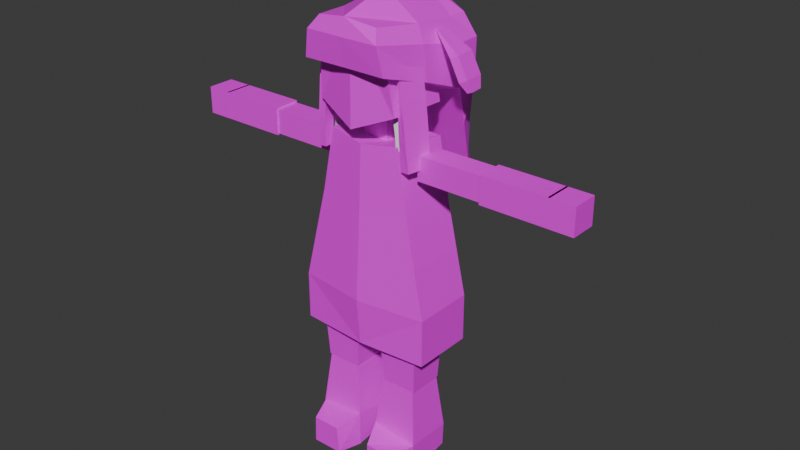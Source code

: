 # Source: Miyako004.blend  (saved by Blender 4.2.66; exported with 4.5.12 LTS)
import bpy
from mathutils import Matrix  # noqa: F401  (used for matrix-valued properties, if any)

bpy.ops.wm.read_factory_settings(use_empty=True)
scene = bpy.context.scene
scene.name = 'Scene'

# ---- collections
col_collection = bpy.data.collections.new('Collection'); scene.collection.children.link(col_collection)
col_export = bpy.data.collections.new('Export'); scene.collection.children.link(col_export)

# ---- images (referenced by path relative to the original .blend; pixels are not part of the script)
import os
ASSET_DIR = os.environ.get("B2B_ASSET_DIR", "")  # directory of the original .blend (textures are referenced by path, not embedded)
HERE = os.path.dirname(os.path.abspath(__file__))  # packed textures are extracted next to this script under _unpacked/

def load_image(name, relpath, width, height, colorspace="sRGB"):
    """Load a texture the original file referenced (path relative to the .blend, or extracted next to this script)."""
    p = next((c for c in (os.path.join(HERE, relpath), os.path.join(ASSET_DIR, relpath)) if relpath and os.path.exists(c)), "")
    if p:
        img = bpy.data.images.load(p, check_existing=True)
        img.name = name
    else:  # same state as the original file: an image datablock whose file is absent (Cycles renders it pink)
        img = bpy.data.images.new(name, width, height)
        img.source = "FILE"
        img.filepath = "//" + (relpath or name)
    img.colorspace_settings.name = colorspace
    return img
img_miyakobody = load_image('MiyakoBody', 'MiyakoBody.png', 1024, 1024, 'sRGB')

# ---- materials (node trees are filled in below, after node groups)
mat_material_miyakomain = bpy.data.materials.new('Material.MiyakoMain')

# ---- material node trees
mat_material_miyakomain.use_nodes = True; mat_material_miyakomain.node_tree.nodes.clear()
_N = mat_material_miyakomain.node_tree.nodes; _L = mat_material_miyakomain.node_tree.links
n0 = _N.new('ShaderNodeBsdfPrincipled'); n0.name = 'Principled BSDF'; n0.location = (10, 300)
n1 = _N.new('ShaderNodeOutputMaterial'); n1.name = 'Material Output'; n1.location = (300, 300)
n2 = _N.new('ShaderNodeTexImage'); n2.name = 'Image Texture'; n2.location = (-280, 280)
n2.image = img_miyakobody
_L.new(n0.outputs[0], n1.inputs[0])
_L.new(n2.outputs[0], n0.inputs[0])
n1.is_active_output = True

# ---- world
world_world = bpy.data.worlds.new('World'); scene.world = world_world
world_world.use_nodes = True; world_world.node_tree.nodes.clear()
_N = world_world.node_tree.nodes; _L = world_world.node_tree.links
n0 = _N.new('ShaderNodeOutputWorld'); n0.name = 'World Output'; n0.location = (300, 300)
n1 = _N.new('ShaderNodeBackground'); n1.name = 'Background'; n1.location = (10, 300)
n1.inputs[0].default_value = (0.05088, 0.05088, 0.05088, 1.0)
_L.new(n1.outputs[0], n0.inputs[0])
n0.is_active_output = True
world_world.color = (0.05088, 0.05088, 0.05088)
world_world.sun_shadow_jitter_overblur = 0.0

# ---- meshes
me_plane_003 = bpy.data.meshes.new('Plane.003')
me_plane_003.from_pydata([(0.08264, 0.9295, 0.05688), (0.08339, 0.9291, 0.05621), (0.0, 1.213, 0.02534), (0.0, 1.217, 0.01614), (0.06847, 1.165, 0.06061), (0.1011, 1.108, 0.06936), (0.1077, 1.109, 0.004143), (0.08661, 1.186, -0.004093), (0.08364, 0.9286, 0.05722), (0.0, 1.219, 0.02392), (0.1067, 1.108, 0.04353), (0.09903, 1.188, 0.02558), (0.1117, 1.015, 0.06984), (0.132, 1.011, 0.01731), (0.1417, 1.008, 0.04803), (0.1163, 0.9639, 0.02811), (0.1009, 0.9656, 0.06355), (0.1139, 0.9601, 0.04731)], [], [(11, 7, 3, 9), (14, 13, 6, 10), (10, 6, 7, 11), (5, 10, 11, 4), (12, 14, 10, 5), (4, 11, 9, 2), (16, 17, 14, 12), (17, 15, 13, 14), (8, 1, 15, 17), (0, 8, 17, 16)])
me_plane_003.polygons.foreach_set('use_smooth', [True] * 10)
_k = {(5, 12): 1.0, (1, 8): 1.0, (3, 7): 1.0, (2, 4): 1.0, (4, 5): 1.0, (1, 15): 1.0, (6, 7): 1.0, (0, 8): 1.0, (12, 16): 1.0, (6, 13): 1.0, (13, 15): 1.0, (0, 16): 1.0}
me_plane_003.attributes.new('crease_edge', 'FLOAT', 'EDGE').data.foreach_set('value', [_k.get((min(e.vertices), max(e.vertices)), 0.0) for e in me_plane_003.edges])
_uv = me_plane_003.uv_layers.new(name='UVMap')
_uv.uv.foreach_set('vector', [0.5, 0.6667, 1.0, 0.6667, 1.0, 1.0, 0.5, 1.0, 0.5, 0.1595, 1.0, 0.1595, 1.0, 0.3333, 0.5, 0.3333, 0.5, 0.3333, 1.0, 0.3333, 1.0, 0.6667, 0.5, 0.6667, 0.0, 0.3333, 0.5, 0.3333, 0.5, 0.6667, 0.0, 0.6667, 0.0, 0.1595, 0.5, 0.1595, 0.5, 0.3333, 0.0, 0.3333, 0.0, 0.6667, 0.5, 0.6667, 0.5, 1.0, 0.0, 1.0, 0.0, 0.07975, 0.5, 0.07975, 0.5, 0.1595, 0.0, 0.1595, 0.5, 0.07975, 1.0, 0.07975, 1.0, 0.1595, 0.5, 0.1595, 0.5, 0.0, 1.0, 0.0, 1.0, 0.07975, 0.5, 0.07975, 0.0, 0.0, 0.5, 0.0, 0.5, 0.07975, 0.0, 0.07975])
me_plane_003.update()
me_cube_001 = bpy.data.meshes.new('Cube.001')
me_cube_001.from_pydata([(0.2115, -0.08316, 0.5448), (0.1115, -0.06784, 1.024), (0.2115, 0.1064, 0.5448), (0.1309, 0.08856, 1.013), (0.04059, -0.0234, 0.9472), (0.04059, -0.0234, 1.087), (0.04059, 0.06997, 0.9472), (0.04059, 0.06997, 1.087), (0.1237, -0.09417, 1.113), (0.1005, -0.1159, 1.336), (0.1222, 0.09529, 1.104), (0.09958, 0.08248, 1.329), (0.05028, -0.05524, 0.2738), (0.03555, -0.06997, 0.5596), (0.05028, 0.05524, 0.2738), (0.03555, 0.06997, 0.5596), (0.1608, -0.05524, 0.2738), (0.1755, -0.06997, 0.5596), (0.1608, 0.05524, 0.2738), (0.1755, 0.06997, 0.5596), (0.03315, -0.06997, 0.005985), (0.04885, -0.05428, 0.2712), (0.03315, 0.06997, 0.0268), (0.04885, 0.05428, 0.2712), (0.1731, -0.06997, 0.005985), (0.1574, -0.05428, 0.2712), (0.1731, 0.06997, 0.0268), (0.1574, 0.05428, 0.2712), (0.0, 0.1505, 0.5448), (0.0, 0.1064, 1.009), (0.0, -0.1109, 0.5448), (0.0, -0.08316, 1.009), (0.0, 0.06997, 0.9472), (0.0, 0.06997, 1.087), (0.0, -0.0234, 0.9472), (0.0, -0.0234, 1.087), (0.0, 0.09806, 1.061), (0.0, 0.1421, 1.319), (0.0, -0.1207, 1.061), (0.0, -0.1159, 1.336), (0.1543, -0.0366, 0.9302), (0.1543, -0.0366, 1.003), (0.1543, 0.0366, 0.9302), (0.1543, 0.0366, 1.003), (0.3579, -0.0366, 0.9302), (0.3579, -0.0366, 1.003), (0.3579, 0.0366, 0.9302), (0.3579, 0.0366, 1.003), (0.3542, -0.04088, 0.9259), (0.3542, -0.04088, 1.008), (0.3542, 0.04088, 0.9259), (0.3542, 0.04088, 1.008), (0.5578, -0.04088, 0.9259), (0.5578, -0.04088, 1.008), (0.5578, 0.04088, 0.9259), (0.5578, 0.04088, 1.008), (0.5521, -0.041, 0.9258), (0.5521, -0.041, 1.008), (0.5521, 0.041, 0.9258), (0.5521, 0.041, 1.008), (0.6312, -0.041, 0.9258), (0.6312, -0.041, 1.008), (0.6312, 0.041, 0.9258), (0.6312, 0.041, 1.008), (0.2115, -0.08316, 0.3996), (0.2115, 0.1064, 0.3996), (0.0, -0.09901, 0.3996), (0.0, 0.1936, 0.3996), (0.0, -0.07578, 0.4425), (0.0, -0.07578, 0.5787), (0.0, 0.06416, 0.4425), (0.0, 0.06416, 0.5787), (0.08254, -0.07578, 0.4425), (0.1685, -0.07578, 0.5787), (0.08254, 0.06416, 0.4425), (0.1685, 0.06416, 0.5787), (0.1299, -0.1415, 1.233), (0.09392, -0.1237, 1.349), (0.1588, 0.1336, 1.139), (0.1238, 0.132, 1.326), (0.0, 0.2024, 1.075), (0.0, 0.169, 1.393), (0.0, -0.14, 1.233), (0.0, -0.1356, 1.363), (0.0, -0.07578, 0.4425), (0.0, -0.07578, 0.5787), (0.0, 0.06416, 0.4425), (0.0, 0.06416, 0.5787), (0.08254, -0.07578, 0.4425), (0.1685, -0.07578, 0.5787), (0.08254, 0.06416, 0.4425), (0.1685, 0.06416, 0.5787), (0.0, 0.2297, 1.363), (0.1262, 0.184, 1.328), (0.1588, 0.1943, 1.139), (0.0, 0.2563, 1.134), (0.1576, 0.2101, 0.8258), (0.0, 0.2457, 0.7681), (0.0, 0.3064, 0.7681), (0.07502, 0.2769, 0.7955), (0.1482, 0.009737, 1.186), (0.1236, 0.0003679, 1.337), (0.0, 0.01666, 1.408), (0.0, 0.03116, 1.154), (0.1321, -0.07603, 0.963), (0.1226, -0.08014, 1.269), (0.1321, -0.002835, 0.963), (0.1321, -0.002835, 1.268), (0.1562, -0.07603, 0.963), (0.1256, -0.08412, 1.269), (0.1693, -0.002835, 0.963), (0.1411, -0.00827, 1.269), (0.03096, -0.07217, 0.1201), (0.03152, 0.07161, 0.09627), (0.1748, 0.07172, 0.1011), (0.1748, -0.07172, 0.1011), (0.1465, -0.1437, 0.09278), (0.1512, -0.1422, 0.005985), (0.05504, -0.1422, 0.005985), (0.05977, -0.1437, 0.09278), (0.0399, -0.06322, 0.1956), (0.04018, 0.06294, 0.1837), (0.1661, 0.063, 0.1862), (0.1661, -0.063, 0.1862), (0.1641, 0.1481, 1.037), (0.1694, 0.1625, 0.9344), (0.1072, 0.2491, 0.9212), (0.1278, 0.223, 1.031), (0.0, 0.2168, 0.9728), (0.0, 0.2313, 0.8705), (0.0, 0.2892, 0.8997), (0.0, 0.2723, 1.02), (0.1596, 0.1336, 1.263), (0.1137, -0.1495, 1.314), (0.0, -0.1502, 1.314), (0.1571, 0.202, 1.263), (0.0, 0.2522, 1.275), (0.1476, -0.006179, 1.29), (0.1271, -0.0793, 1.05), (0.1236, -0.08037, 1.152), (0.1302, -0.0003185, 1.151), (0.13, -0.0004908, 1.05), (0.1545, -0.004438, 1.152), (0.1637, -0.002438, 1.05), (0.139, -0.08371, 1.153), (0.1494, -0.08084, 1.05), (0.1587, 0.09471, 0.8249), (0.1855, 0.1007, 0.6824), (0.146, -0.07312, 0.8323), (0.1793, -0.07823, 0.686), (0.0, -0.09271, 0.8219), (0.0, -0.1019, 0.681), (0.0, 0.1216, 0.8219), (0.0, 0.1363, 0.681), (0.1453, 0.08324, 1.312), (0.1452, 0.04735, 1.315), (0.155, 0.08368, 1.295), (0.1518, 0.04556, 1.302), (0.2169, 0.09947, 1.265), (0.2224, 0.03535, 1.265), (0.1856, 0.1003, 1.249), (0.1989, 0.03217, 1.255), (0.2458, 0.1013, 1.206), (0.2513, 0.03717, 1.206), (0.2145, 0.1021, 1.19), (0.2278, 0.03398, 1.195), (0.2556, 0.08972, 1.174), (0.259, 0.05003, 1.174), (0.2362, 0.09021, 1.164), (0.2444, 0.04805, 1.168)], [], [(152, 29, 3, 146), (146, 3, 1, 148), (2, 0, 64, 65), (32, 33, 7, 6), (6, 7, 5, 4), (32, 6, 4, 34), (36, 37, 11, 10), (10, 11, 9, 8), (36, 10, 8, 38), (12, 13, 15, 14), (14, 15, 19, 18), (18, 19, 17, 16), (16, 17, 13, 12), (14, 18, 16, 12), (19, 15, 13, 17), (120, 21, 23, 121), (121, 23, 27, 122), (122, 27, 25, 123), (123, 25, 21, 120), (22, 26, 24, 20), (27, 23, 21, 25), (8, 9, 39, 38), (11, 37, 39, 9), (4, 5, 35, 34), (7, 33, 35, 5), (148, 1, 31, 150), (3, 29, 31, 1), (40, 41, 43, 42), (42, 43, 47, 46), (46, 47, 45, 44), (44, 45, 41, 40), (42, 46, 44, 40), (47, 43, 41, 45), (48, 49, 51, 50), (50, 51, 55, 54), (54, 55, 53, 52), (52, 53, 49, 48), (50, 54, 52, 48), (55, 51, 49, 53), (56, 57, 59, 58), (58, 59, 63, 62), (62, 63, 61, 60), (60, 61, 57, 56), (58, 62, 60, 56), (63, 59, 57, 61), (68, 69, 71, 70), (28, 2, 65, 67), (0, 30, 66, 64), (70, 71, 75, 74), (74, 75, 73, 72), (72, 73, 69, 68), (70, 74, 72, 68), (75, 71, 69, 73), (81, 79, 93, 92), (137, 101, 77, 133), (103, 100, 76, 82), (133, 77, 83, 134), (101, 102, 83, 77), (84, 85, 87, 86), (86, 87, 91, 90), (90, 91, 89, 88), (88, 89, 85, 84), (86, 90, 88, 84), (91, 87, 85, 89), (136, 92, 93, 135), (132, 78, 94, 135), (126, 125, 96, 99), (96, 97, 98, 99), (125, 129, 97, 96), (130, 126, 99, 98), (79, 81, 102, 101), (80, 78, 100, 103), (132, 79, 101, 137), (139, 105, 107, 140), (140, 107, 111, 142), (142, 111, 109, 144), (144, 109, 105, 139), (106, 110, 108, 104), (111, 107, 105, 109), (20, 24, 117, 118), (26, 114, 115, 24), (22, 113, 114, 26), (20, 112, 113, 22), (117, 116, 119, 118), (115, 112, 119, 116), (24, 115, 116, 117), (112, 20, 118, 119), (115, 123, 120, 112), (114, 122, 123, 115), (113, 121, 122, 114), (112, 120, 121, 113), (95, 94, 127, 131), (131, 127, 126, 130), (78, 80, 128, 124), (124, 128, 129, 125), (94, 78, 124, 127), (127, 124, 125, 126), (78, 132, 137, 100), (79, 132, 135, 93), (95, 136, 135, 94), (76, 133, 134, 82), (100, 137, 133, 76), (108, 145, 138, 104), (145, 144, 139, 138), (110, 143, 145, 108), (143, 142, 144, 145), (106, 141, 143, 110), (141, 140, 142, 143), (104, 138, 141, 106), (138, 139, 140, 141), (0, 149, 151, 30), (149, 148, 150, 151), (2, 147, 149, 0), (147, 146, 148, 149), (28, 153, 147, 2), (153, 152, 146, 147), (156, 157, 155, 154), (161, 160, 164, 165), (157, 156, 160, 161), (156, 154, 158, 160), (155, 157, 161, 159), (154, 155, 159, 158), (163, 165, 169, 167), (160, 158, 162, 164), (159, 161, 165, 163), (158, 159, 163, 162), (168, 166, 167, 169), (162, 163, 167, 166), (165, 164, 168, 169), (164, 162, 166, 168)])
_uv = me_cube_001.uv_layers.new(name='UVMap')
_uv.uv.foreach_set('vector', [0.364, 0.09582, 0.364, 0.0, 0.4471, 5.354e-05, 0.4663, 0.09589, 0.5028, 0.09681, 0.5029, 0.0002336, 0.6274, 2.418e-09, 0.6273, 0.09657, 0.5026, 0.2803, 0.6271, 0.2801, 0.6274, 0.3755, 0.5029, 0.3757, 0.456, 0.7967, 0.456, 0.7047, 0.5019, 0.7048, 0.5019, 0.7967, 0.4253, 0.9735, 0.4253, 0.8816, 0.4866, 0.8816, 0.4866, 0.9735, 0.5019, 0.858, 0.456, 0.8582, 0.456, 0.7969, 0.5019, 0.7967, 0.7208, 0.5601, 0.735, 0.3912, 0.8034, 0.3912, 0.8034, 0.5398, 5.37e-09, 0.7331, 0.0002276, 0.5846, 0.13, 0.5723, 0.1227, 0.7233, 0.08563, 0.8734, 0.003648, 0.8703, 0.0002069, 0.7473, 0.08563, 0.7331, 0.5026, 0.7667, 0.5026, 0.6086, 0.5946, 0.6085, 0.5946, 0.7667, 0.7193, 0.7894, 0.7193, 0.6313, 0.8111, 0.6313, 0.8111, 0.7895, 0.6274, 0.7893, 0.6274, 0.6313, 0.7193, 0.6314, 0.7193, 0.7894, 0.364, 0.7709, 0.364, 0.6128, 0.4559, 0.6128, 0.4559, 0.7709, 0.9028, 0.7231, 0.8111, 0.7234, 0.8111, 0.6316, 0.9028, 0.6313, 0.9378, 0.09195, 0.846, 0.09203, 0.846, 8.399e-05, 0.9378, -1.142e-08, 0.0451, 0.4603, 0.04276, 0.4107, 0.1423, 0.4084, 0.1423, 0.4659, 0.2242, 0.6705, 0.2227, 0.6131, 0.322, 0.6131, 0.3208, 0.6689, 0.2218, 0.4671, 0.2218, 0.4113, 0.3212, 0.4138, 0.3186, 0.4695, 0.7467, 0.09377, 0.7456, 0.03798, 0.8451, 0.03798, 0.8439, 0.08765, 0.8364, 0.2765, 0.7447, 0.2769, 0.7447, 0.185, 0.8364, 0.1847, 0.8449, 0.3773, 0.7456, 0.3774, 0.7456, 0.2778, 0.8449, 0.2777, 0.1227, 0.7233, 0.1476, 0.5723, 0.2136, 0.5723, 0.2136, 0.7532, 0.2078, 0.5008, 0.1427, 0.5401, 0.1423, 0.3704, 0.2082, 0.3704, 0.4559, 0.7047, 0.4559, 0.6128, 0.5019, 0.6128, 0.5019, 0.7047, 0.94, 0.371, 0.8941, 0.371, 0.8941, 0.3097, 0.94, 0.3097, 0.2615, 0.09585, 0.2807, 2.16e-05, 0.364, 0.0, 0.364, 0.09582, 0.2132, 0.8778, 0.13, 0.8779, 0.13, 0.7533, 0.2132, 0.7532, 0.8983, 0.9712, 0.8983, 0.9231, 0.9464, 0.9231, 0.9464, 0.9712, 0.9478, 0.1759, 0.9959, 0.1759, 0.9959, 0.3093, 0.9478, 0.3094, 0.94, 0.3097, 0.988, 0.3097, 0.988, 0.3577, 0.94, 0.3578, 0.3593, 0.9074, 0.3112, 0.9074, 0.3112, 0.7736, 0.3593, 0.7736, 0.952, 0.923, 0.952, 0.7895, 1.0, 0.7897, 1.0, 0.9232, 0.9437, 0.5248, 0.9437, 0.3912, 0.9918, 0.3913, 0.9918, 0.5249, 0.846, 0.1458, 0.846, 0.09204, 0.8997, 0.09203, 0.8997, 0.1458, 0.9378, 3.463e-05, 0.9915, 1.439e-08, 0.9915, 0.1335, 0.9378, 0.1335, 0.8542, 0.5752, 0.9079, 0.5752, 0.9079, 0.6289, 0.8542, 0.6289, 0.9478, 0.3097, 0.8941, 0.3096, 0.8941, 0.1759, 0.9478, 0.1759, 0.9028, 0.7648, 0.9028, 0.6313, 0.9565, 0.6315, 0.9565, 0.765, 0.8983, 0.9231, 0.8983, 0.7895, 0.952, 0.7895, 0.952, 0.9231, 0.7208, 0.614, 0.7208, 0.5602, 0.7747, 0.5601, 0.7747, 0.614, 0.3112, 0.9613, 0.3112, 0.9074, 0.3631, 0.9074, 0.3631, 0.9613, 0.8111, 0.7235, 0.8649, 0.7234, 0.8649, 0.7773, 0.8111, 0.7774, 0.7735, 0.9539, 0.7735, 0.9, 0.8255, 0.9, 0.8255, 0.9538, 0.8774, 0.9538, 0.8255, 0.954, 0.8255, 0.9002, 0.8774, 0.9, 0.6793, 0.954, 0.6274, 0.954, 0.6274, 0.9001, 0.6793, 0.9001, 0.9437, 0.4832, 0.8542, 0.4832, 0.8542, 0.3912, 0.9437, 0.3912, 0.364, 0.2779, 0.5026, 0.278, 0.5026, 0.3735, 0.364, 0.3734, 0.2251, 0.2779, 0.364, 0.2779, 0.364, 0.3734, 0.2251, 0.3734, 0.7193, 0.7896, 0.8088, 0.7895, 0.8088, 0.9, 0.7193, 0.8437, 3.092e-08, 0.8745, 0.0869, 0.8734, 0.0869, 0.9654, 3.231e-08, 0.9665, 0.3112, 0.8279, 0.2218, 0.8843, 0.2218, 0.7736, 0.3112, 0.7736, 0.2759, 0.9762, 0.2218, 0.9764, 0.2218, 0.8845, 0.2759, 0.8843, 0.5026, 0.8773, 0.5026, 0.7667, 0.5946, 0.7668, 0.5946, 0.8773, 0.6274, 0.5911, 0.7208, 0.569, 0.7206, 0.6089, 0.6283, 0.6313, 0.1338, 0.07278, 0.1273, 0.01481, 0.2152, 0.01008, 0.2213, 0.06639, 0.6074, 0.4964, 0.5077, 0.491, 0.5123, 0.4046, 0.6025, 0.4069, 0.1629, 0.9808, 0.13, 0.972, 0.13, 0.9042, 0.1629, 0.9043, 0.7204, 0.4804, 0.6274, 0.4921, 0.6297, 0.3912, 0.6974, 0.3916, 0.9437, 0.5752, 0.8542, 0.5752, 0.8542, 0.4832, 0.9437, 0.4832, 0.8088, 0.7896, 0.8983, 0.7895, 0.8983, 0.9, 0.8088, 0.8437, 0.5026, 0.8784, 0.5895, 0.8773, 0.5895, 0.9693, 0.5026, 0.9704, 0.7169, 0.8436, 0.6274, 0.9001, 0.6274, 0.7894, 0.7169, 0.7894, 0.7735, 0.9918, 0.7193, 0.992, 0.7193, 0.9002, 0.7735, 0.9, 0.364, 0.8815, 0.364, 0.7709, 0.4559, 0.771, 0.4559, 0.8816, 0.6275, 0.06393, 0.6274, 1.202e-08, 0.7204, 0.01439, 0.7258, 0.06507, 0.05392, 0.07931, 0.05717, 0.1632, 0.01239, 0.1666, 0.01365, 0.08347, 0.0102, 0.3115, 0.06238, 0.2975, 0.06487, 0.3615, 0.009148, 0.3814, 0.3437, 0.5938, 0.3598, 0.7014, 0.3228, 0.7163, 0.3228, 0.662, 0.364, 0.5084, 0.4781, 0.5455, 0.4816, 0.6128, 0.3808, 0.5815, 0.6275, 0.3161, 0.6989, 0.2937, 0.6778, 0.3726, 0.6274, 0.3912, 0.7208, 0.569, 0.6274, 0.5911, 0.6274, 0.4921, 0.7204, 0.4804, 0.608, 0.6085, 0.5026, 0.5583, 0.5077, 0.491, 0.6074, 0.4964, 0.05392, 0.07931, 0.05138, 0.01386, 0.1273, 0.01481, 0.1338, 0.07278, 0.8044, 0.468, 0.8034, 0.3912, 0.8542, 0.3921, 0.8542, 0.4685, 0.6057, 0.6849, 0.6126, 0.6089, 0.6188, 0.6085, 0.6188, 0.6856, 0.846, 0.2535, 0.8461, 0.1765, 0.8941, 0.1759, 0.8941, 0.2526, 0.4816, 0.4512, 0.4816, 0.3744, 0.4878, 0.3735, 0.4915, 0.4501, 0.3472, 0.7643, 0.3228, 0.7644, 0.3314, 0.7163, 0.3472, 0.7163, 0.2144, 0.4187, 0.2082, 0.4216, 0.2082, 0.3704, 0.2145, 0.3705, 0.8364, 0.1847, 0.7447, 0.185, 0.7447, 0.1377, 0.8364, 0.1373, 0.2218, 0.5716, 0.2218, 0.5229, 0.316, 0.5252, 0.3137, 0.5739, 0.2269, 0.7736, 0.2257, 0.728, 0.3196, 0.7248, 0.3186, 0.7736, 0.05033, 0.5712, 0.04744, 0.51, 0.1423, 0.5234, 0.1423, 0.569, 0.4253, 0.975, 0.3819, 0.976, 0.3819, 0.882, 0.4253, 0.883, 0.9476, 0.6211, 0.9437, 0.5249, 0.9907, 0.5236, 0.9907, 0.6209, 0.3137, 0.5739, 0.316, 0.5252, 0.3631, 0.5319, 0.3611, 0.5751, 0.04744, 0.51, 0.05033, 0.5712, 0.002887, 0.5723, 0.0008446, 0.529, 0.7478, 0.1496, 0.7467, 0.09377, 0.8439, 0.08765, 0.8428, 0.1373, 0.2218, 0.5229, 0.2218, 0.4671, 0.3186, 0.4695, 0.316, 0.5252, 0.2257, 0.728, 0.2242, 0.6705, 0.3208, 0.6689, 0.3196, 0.7248, 0.04744, 0.51, 0.0451, 0.4603, 0.1423, 0.4659, 0.1423, 0.5234, 0.6276, 0.1658, 0.7345, 0.1458, 0.7122, 0.2196, 0.6275, 0.2409, 0.6275, 0.2409, 0.7122, 0.2196, 0.6989, 0.2937, 0.6275, 0.3161, 0.364, 0.3735, 0.4712, 0.4109, 0.4746, 0.4782, 0.364, 0.4409, 0.364, 0.4409, 0.4746, 0.4782, 0.4781, 0.5455, 0.364, 0.5084, 0.01239, 0.1666, 0.05717, 0.1632, 0.05981, 0.2311, 0.01129, 0.2394, 0.01129, 0.2394, 0.05981, 0.2311, 0.06238, 0.2975, 0.0102, 0.3115, 0.05717, 0.1632, 0.05392, 0.07931, 0.1338, 0.07278, 0.1411, 0.1469, 0.05138, 0.01386, 0.05392, 0.07931, 0.01365, 0.08347, 0.01318, 0.0157, 0.6276, 0.1658, 0.6275, 0.06393, 0.7258, 0.06507, 0.7345, 0.1458, 0.2154, 0.9879, 0.1629, 0.974, 0.1629, 0.8974, 0.2154, 0.8975, 0.1411, 0.1469, 0.1338, 0.07278, 0.2213, 0.06639, 0.2251, 0.1508, 0.4816, 0.5756, 0.4816, 0.5183, 0.4946, 0.5171, 0.4973, 0.5744, 0.4816, 0.5183, 0.4816, 0.4512, 0.4915, 0.4501, 0.4946, 0.5171, 0.8458, 0.3782, 0.8459, 0.3207, 0.8941, 0.3197, 0.8941, 0.377, 0.8459, 0.3207, 0.846, 0.2535, 0.8941, 0.2526, 0.8941, 0.3197, 0.5946, 0.8083, 0.5997, 0.7514, 0.6188, 0.7529, 0.6188, 0.8105, 0.5997, 0.7514, 0.6057, 0.6849, 0.6188, 0.6856, 0.6188, 0.7529, 0.8061, 0.5923, 0.8053, 0.535, 0.8542, 0.5352, 0.8542, 0.5923, 0.8053, 0.535, 0.8044, 0.468, 0.8542, 0.4685, 0.8542, 0.5352, 0.2251, 0.2779, 0.243, 0.1885, 0.364, 0.1885, 0.364, 0.2779, 0.243, 0.1885, 0.2615, 0.09585, 0.364, 0.09582, 0.364, 0.1885, 0.5026, 0.2803, 0.5027, 0.1902, 0.6272, 0.1899, 0.6271, 0.2801, 0.5027, 0.1902, 0.5028, 0.09681, 0.6273, 0.09657, 0.6272, 0.1899, 0.364, 0.2779, 0.364, 0.1885, 0.4848, 0.1885, 0.5026, 0.278, 0.364, 0.1885, 0.364, 0.09582, 0.4663, 0.09589, 0.4848, 0.1885, 0.05392, 0.07931, 0.1338, 0.07278, 0.1273, 0.01481, 0.05138, 0.01386, 0.1338, 0.07278, 0.05392, 0.07931, 0.05392, 0.07931, 0.1338, 0.07278, 0.1338, 0.07278, 0.05392, 0.07931, 0.05392, 0.07931, 0.1338, 0.07278, 0.05392, 0.07931, 0.05138, 0.01386, 0.05138, 0.01386, 0.05392, 0.07931, 0.1273, 0.01481, 0.1338, 0.07278, 0.1338, 0.07278, 0.1273, 0.01481, 0.05138, 0.01386, 0.1273, 0.01481, 0.1273, 0.01481, 0.05138, 0.01386, 0.1273, 0.01481, 0.1338, 0.07278, 0.1338, 0.07278, 0.1273, 0.01481, 0.05392, 0.07931, 0.05138, 0.01386, 0.05138, 0.01386, 0.05392, 0.07931, 0.1273, 0.01481, 0.1338, 0.07278, 0.1338, 0.07278, 0.1273, 0.01481, 0.05138, 0.01386, 0.1273, 0.01481, 0.1273, 0.01481, 0.05138, 0.01386, 0.05392, 0.07931, 0.05138, 0.01386, 0.1273, 0.01481, 0.1338, 0.07278, 0.05138, 0.01386, 0.1273, 0.01481, 0.1273, 0.01481, 0.05138, 0.01386, 0.1338, 0.07278, 0.05392, 0.07931, 0.05392, 0.07931, 0.1338, 0.07278, 0.05392, 0.07931, 0.05138, 0.01386, 0.05138, 0.01386, 0.05392, 0.07931])
me_cube_001.materials.append(mat_material_miyakomain)
me_cube_001.update()
arm_armature = bpy.data.armatures.new('Armature')  # bones are not reproduced

# ---- objects
ob_armature = bpy.data.objects.new('Armature', arm_armature)
ob_plane_002 = bpy.data.objects.new('Plane.002', me_plane_003)
ob_cube = bpy.data.objects.new('Cube', me_cube_001)

# ---- transforms, parenting, visibility, modifiers, constraints
ob_armature.location = (0.0, 0.0, 0.0)
ob_armature.show_in_front = True
ob_plane_002.location = (0.0, 0.0, 0.0)
ob_plane_002.rotation_euler = (1.571, -0.0, 0.0)
_m = ob_plane_002.modifiers.new('Mirror', 'MIRROR')
_m.use_clip = True
_m = ob_plane_002.modifiers.new('Subdivision', 'SUBSURF')
ob_cube.parent = ob_armature
ob_cube.location = (0.0, 0.0, 0.0)
_vg = ob_cube.vertex_groups.new(name='root')
_vg = ob_cube.vertex_groups.new(name='Pelvis')
_vg.add([0, 2, 28, 30, 64, 65, 66, 67, 68, 69, 70, 71, 72, 73, 74, 75, 84, 85, 86, 87, 88, 89, 90, 91], 1.0, 'REPLACE')
_vg = ob_cube.vertex_groups.new(name='UpperLeg.L')
_vg.add([12, 13, 14, 15, 16, 17, 18, 19, 65], 1.0, 'REPLACE')
_vg = ob_cube.vertex_groups.new(name='LowerLeg.L')
_vg.add([20, 21, 22, 23, 24, 25, 26, 27, 112, 113, 114, 115, 116, 117, 118, 119, 120, 121, 122, 123], 1.0, 'REPLACE')
_vg = ob_cube.vertex_groups.new(name='Spine1')
_vg.add([147, 149, 151, 153], 1.0, 'REPLACE')
_vg = ob_cube.vertex_groups.new(name='Spine2')
_vg.add([146, 148, 150, 152], 1.0, 'REPLACE')
_vg = ob_cube.vertex_groups.new(name='Spine3')
_vg.add([29, 31], 1.0, 'REPLACE')
_vg = ob_cube.vertex_groups.new(name='Neck')
_vg.add([4, 5, 6, 7, 8, 9, 10, 11, 32, 33, 34, 35, 36, 37, 38, 39], 1.0, 'REPLACE')
_vg = ob_cube.vertex_groups.new(name='Head')
_vg.add([76, 77, 78, 79, 80, 81, 82, 83, 92, 93, 94, 95, 100, 101, 102, 103, 105, 107, 109, 111, 132, 133, 134, 135, 136, 137, 154, 155, 156, 157, 158, 159, 160, 161, 162, 163, 164, 165, 166, 167, 168, 169], 1.0, 'REPLACE')
_vg = ob_cube.vertex_groups.new(name='HairLeftTail2')
_vg.add([95, 124, 127, 128, 131], 1.0, 'REPLACE')
_vg = ob_cube.vertex_groups.new(name='HairTail2')
_vg.add([125, 126, 129, 130], 1.0, 'REPLACE')
_vg = ob_cube.vertex_groups.new(name='HairTail3')
_vg.add([96, 97, 98, 99], 1.0, 'REPLACE')
_vg = ob_cube.vertex_groups.new(name='HairSide1.L')
_vg.add([139, 140, 142, 144], 1.0, 'REPLACE')
_vg = ob_cube.vertex_groups.new(name='HairSide2.L')
for _i, _w in zip([104, 106, 108, 110, 138, 141, 143, 145], [0.0, 0.0, 0.0, 0.0, 1.0, 1.0, 1.0, 1.0]): _vg.add([_i], _w, 'REPLACE')
_vg = ob_cube.vertex_groups.new(name='HairSide3.L')
_vg.add([104, 106, 108, 110], 1.0, 'REPLACE')
_vg = ob_cube.vertex_groups.new(name='Clavicle.L')
_vg.add([1, 3], 1.0, 'REPLACE')
_vg = ob_cube.vertex_groups.new(name='UpperArm.L')
_vg.add([40, 41, 42, 43, 44, 45, 46, 47], 1.0, 'REPLACE')
_vg = ob_cube.vertex_groups.new(name='LowerArm.L')
_vg.add([48, 49, 50, 51, 52, 53, 54, 55], 1.0, 'REPLACE')
_vg = ob_cube.vertex_groups.new(name='Hand.L')
_vg.add([56, 57, 58, 59, 60, 61, 62, 63], 1.0, 'REPLACE')
_vg = ob_cube.vertex_groups.new(name='Clavicle.R')
_vg = ob_cube.vertex_groups.new(name='UpperArm.R')
_vg = ob_cube.vertex_groups.new(name='LowerArm.R')
_vg = ob_cube.vertex_groups.new(name='Hand.R')
_vg = ob_cube.vertex_groups.new(name='UpperLeg.R')
_vg = ob_cube.vertex_groups.new(name='LowerLeg.R')
_vg = ob_cube.vertex_groups.new(name='HairSide1.R')
_vg = ob_cube.vertex_groups.new(name='HairSide2.R')
_vg = ob_cube.vertex_groups.new(name='HairSide3.R')
_vg = ob_cube.vertex_groups.new(name='LeftOnly')
_vg.add([154, 155, 156, 157, 158, 159, 160, 161, 162, 163, 164, 165, 166, 167, 168, 169], 1.0, 'REPLACE')
_m = ob_cube.modifiers.new('Mirror', 'MIRROR')
_m.use_clip = True
_m = ob_cube.modifiers.new('Armature', 'ARMATURE')
_m.object = ob_armature

# ---- collection membership
col_collection.objects.link(ob_armature)
col_collection.objects.link(ob_plane_002)
col_export.objects.link(ob_cube)

# ---- scene / render settings (as saved in the file)
scene.frame_start = 1; scene.frame_end = 250; scene.frame_set(1)
scene.render.engine = 'BLENDER_EEVEE_NEXT'
bpy.context.view_layer.update()

# ---- added for rendering (the .blend has no active camera and no usable light): camera, sun
cam_auto = bpy.data.cameras.new('AutoCamera')
cam_auto.lens = 50.0
cam_auto.sensor_width = 36.0
cam_auto.clip_end = 1000.0
ob_auto_camera = bpy.data.objects.new('AutoCamera', cam_auto)
scene.collection.objects.link(ob_auto_camera)
ob_auto_camera.location = (1.79602, -2.07712, 2.14381)
ob_auto_camera.rotation_euler = (1.09748, -7.21219e-08, 0.694738)
scene.camera = ob_auto_camera
light_auto_sun = bpy.data.lights.new('AutoSun', 'SUN')
light_auto_sun.energy = 3.0
light_auto_sun.angle = 0.0523599
ob_auto_sun = bpy.data.objects.new('AutoSun', light_auto_sun)
scene.collection.objects.link(ob_auto_sun)
ob_auto_sun.rotation_euler = (0.872665, 0.174533, 0.523599)
bpy.context.view_layer.update()
